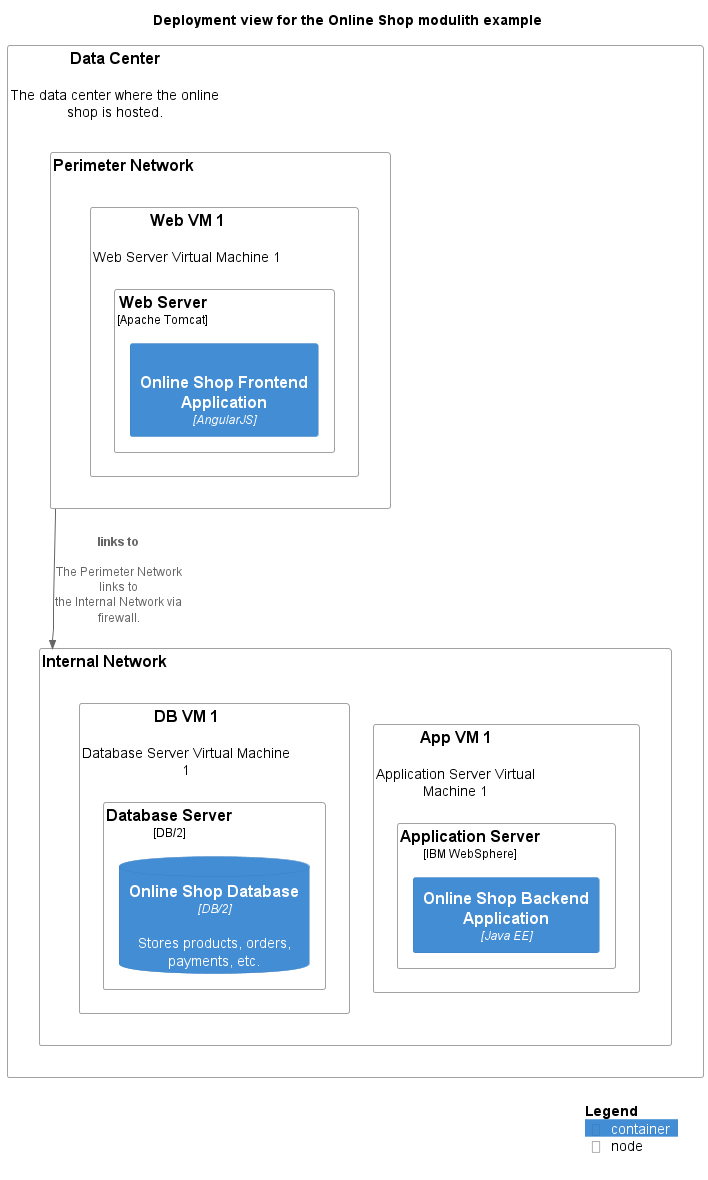

The diagram above was rendered by PlantUML. Its source (embedded in the PNG):
@startuml deployment-view
!include <C4/C4_Deployment.puml>
!include <awslib14/AWSCommon>
!include <awslib14/AWSC4Integration>
!include <azure/AzureCommon>
!include <azure/AzureC4Integration>
!include <tupadr3/common>


LAYOUT_TOP_DOWN()




title Deployment view for the Online Shop modulith example
Node(softwareDevelopment_architecture_example_modulith_dataCenter, "Data Center", $descr="The data center where the online shop is hosted.") {
  Node(softwareDevelopment_architecture_example_modulith_internalNetwork, "Internal Network") {
    Node(softwareDevelopment_architecture_example_modulith_appVm1, "App VM 1", $descr="Application Server Virtual Machine 1") {
      Node(softwareDevelopment_architecture_example_modulith_applicationServer, "Application Server", $type="IBM WebSphere") {
        Container(softwareDevelopment_architecture_example_modulith_onlineShopBackend, "Online Shop Backend Application", $techn="Java EE")
      }
    }
    Node(softwareDevelopment_architecture_example_modulith_dbVm1, "DB VM 1", $descr="Database Server Virtual Machine 1") {
      Node(softwareDevelopment_architecture_example_modulith_dbServer, "Database Server", $type="DB/2") {
        ContainerDb(softwareDevelopment_architecture_example_modulith_onlineShopDb, "Online Shop Database", $descr="Stores products, orders, payments, etc.", $techn="DB/2")
      }
    }
  }
  Node(softwareDevelopment_architecture_example_modulith_perimeterNetwork, "Perimeter Network") {
    Node(softwareDevelopment_architecture_example_modulith_webVm1, "Web VM 1", $descr="Web Server Virtual Machine 1") {
      Node(softwareDevelopment_architecture_example_modulith_webServer, "Web Server", $type="Apache Tomcat") {
        Container(softwareDevelopment_architecture_example_modulith_onlineShopFrontend, "Online Shop Frontend Application", $techn="AngularJS", $sprite="angularjs")
      }
    }
  }
}
Rel(softwareDevelopment_architecture_example_modulith_perimeterNetwork, softwareDevelopment_architecture_example_modulith_internalNetwork, "links to", $descr="The Perimeter Network links to the Internal Network via firewall.")
SHOW_LEGEND()
@enduml